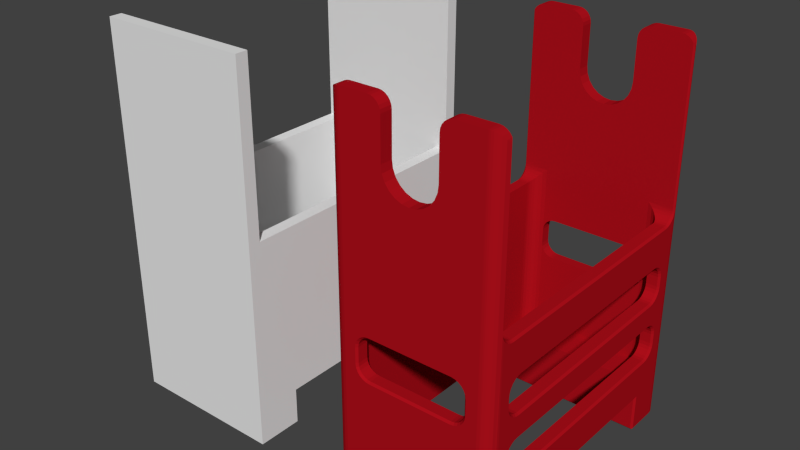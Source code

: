 # Source: coude.blend  (saved by Blender 2.76.0; exported with 4.5.12 LTS)
import bpy
from mathutils import Matrix  # noqa: F401  (used for matrix-valued properties, if any)

bpy.ops.wm.read_factory_settings(use_empty=True)
scene = bpy.context.scene
scene.name = 'Scene'

# ---- collections
col_collection_1 = bpy.data.collections.new('Collection 1'); scene.collection.children.link(col_collection_1)

# ---- materials (node trees are filled in below, after node groups)
mat_mymaterial = bpy.data.materials.new('mymaterial')
mat_mymaterial.alpha_threshold = 0.0
mat_mymaterial.use_transparent_shadow = False
mat_mymaterial.diffuse_color = (0.4292, 0.005146, 0.01101, 1.0)
mat_mymaterial.roughness = 0.5

# ---- material node trees

# ---- world
world_world = bpy.data.worlds.new('World'); scene.world = world_world
world_world.color = (0.05088, 0.05088, 0.05088)
world_world.use_sun_shadow = False
world_world.sun_shadow_jitter_overblur = 0.0
world_world.cycles.sampling_method = 'MANUAL'
world_world.cycles.sample_map_resolution = 256

# ---- meshes
me_cube_001 = bpy.data.meshes.new('Cube.001')
me_cube_001.from_pydata([(-0.125, -0.225, -0.518), (-0.125, -0.225, 0.082), (-0.125, 0.225, -0.518), (-0.125, 0.225, 0.082), (0.1248, -0.225, -0.518), (0.1248, -0.225, 0.082), (0.1248, 0.225, -0.518), (0.1248, 0.225, 0.082), (-0.125, -0.205, 0.082), (-0.125, 0.205, 0.082), (-0.125, 0.205, -0.518), (-0.125, -0.205, -0.518), (0.1248, 0.205, 0.082), (0.1248, -0.205, 0.082), (0.1248, -0.205, -0.518), (0.1248, 0.205, -0.518), (-0.125, -0.225, -0.46), (-0.125, 0.225, -0.46), (0.1248, 0.225, -0.46), (0.1248, -0.225, -0.46), (0.1248, 0.205, -0.46), (0.1248, -0.205, -0.46), (-0.125, -0.205, -0.46), (-0.125, 0.205, -0.46), (-0.125, 0.152, -0.518), (-0.125, -0.152, -0.518), (0.1248, -0.152, -0.518), (0.1248, 0.152, -0.518), (-0.125, 0.152, -0.46), (-0.125, -0.152, -0.46), (0.1248, -0.152, -0.46), (0.1248, 0.152, -0.46), (-0.125, -0.225, -0.188), (0.1248, -0.225, -0.188), (0.1248, -0.205, -0.188), (-0.125, -0.205, -0.188), (-0.125, 0.225, -0.188), (0.1248, 0.225, -0.188), (0.1248, 0.205, -0.188), (-0.125, 0.205, -0.188), (0.105, -0.225, 0.082), (-0.105, -0.225, 0.082), (-0.105, -0.225, -0.518), (0.105, -0.225, -0.518), (0.105, -0.205, -0.46), (-0.105, -0.205, -0.46), (0.105, -0.205, 0.082), (-0.105, -0.205, 0.082), (-0.105, -0.205, -0.518), (0.105, -0.205, -0.518), (-0.105, -0.225, -0.46), (0.105, -0.225, -0.46), (-0.105, -0.152, -0.46), (0.105, -0.152, -0.46), (-0.105, -0.152, -0.518), (0.105, -0.152, -0.518), (-0.105, -0.225, -0.188), (0.105, -0.225, -0.188), (-0.105, -0.205, -0.188), (0.105, -0.205, -0.188), (-0.105, 0.225, 0.082), (0.105, 0.225, 0.082), (0.105, 0.225, -0.518), (-0.105, 0.225, -0.518), (-0.105, 0.205, -0.46), (0.105, 0.205, -0.46), (0.105, 0.205, 0.082), (-0.105, 0.205, 0.082), (-0.105, 0.205, -0.518), (0.105, 0.205, -0.518), (0.105, 0.225, -0.46), (-0.105, 0.225, -0.46), (-0.105, 0.152, -0.46), (0.105, 0.152, -0.46), (-0.105, 0.152, -0.518), (0.105, 0.152, -0.518), (0.105, 0.225, -0.188), (-0.105, 0.225, -0.188), (0.105, 0.205, -0.188), (-0.105, 0.205, -0.188)], [], [(23, 17, 2, 10), (70, 18, 6, 62), (21, 19, 4, 14), (50, 16, 0, 42), (69, 62, 6, 15), (67, 60, 3, 9), (41, 47, 8, 1), (59, 46, 13, 34), (43, 49, 14, 4), (75, 69, 15, 27), (18, 20, 15, 6), (30, 21, 14, 26), (16, 22, 11, 0), (28, 23, 10, 24), (78, 38, 12, 66), (32, 35, 22, 16), (53, 30, 21, 44), (37, 38, 20, 18), (56, 32, 16, 50), (34, 33, 19, 21), (76, 37, 18, 70), (39, 36, 17, 23), (65, 20, 31, 73), (72, 28, 24, 74), (22, 29, 25, 11), (20, 31, 27, 15), (49, 55, 26, 14), (52, 54, 25, 29), (13, 5, 33, 34), (41, 1, 32, 56), (1, 8, 35, 32), (44, 21, 34, 59), (9, 3, 36, 39), (61, 7, 37, 76), (7, 12, 38, 37), (65, 78, 38, 20), (34, 21, 30, 31, 20, 38), (39, 23, 28, 29, 22, 35), (22, 45, 58, 35), (45, 58, 59, 44), (5, 40, 57, 33), (40, 41, 56, 57), (30, 26, 55, 53), (53, 55, 54, 52), (11, 25, 54, 48), (48, 54, 55, 49), (33, 57, 51, 19), (57, 56, 50, 51), (29, 52, 45, 22), (52, 45, 44, 53), (0, 11, 48, 42), (42, 48, 49, 43), (35, 8, 47, 58), (58, 47, 46, 59), (5, 13, 46, 40), (40, 46, 47, 41), (19, 51, 43, 4), (51, 50, 42, 43), (23, 39, 79, 64), (64, 65, 78, 79), (3, 60, 77, 36), (60, 61, 76, 77), (31, 73, 75, 27), (73, 72, 74, 75), (23, 64, 72, 28), (64, 72, 73, 65), (36, 77, 71, 17), (77, 76, 70, 71), (39, 79, 67, 9), (79, 78, 66, 67), (24, 10, 68, 74), (74, 68, 69, 75), (12, 7, 61, 66), (66, 61, 60, 67), (10, 2, 63, 68), (68, 63, 62, 69), (17, 71, 63, 2), (71, 70, 62, 63), (58, 79, 39, 35), (79, 58, 45, 52, 72, 64), (29, 28, 72, 52), (53, 73, 31, 30), (59, 34, 38, 78), (59, 78, 65, 73, 53, 44)])
me_cube_001.materials.append(None)
me_cube_001.use_remesh_preserve_volume = False
me_cube_001.use_remesh_preserve_attributes = False
me_cube_001.use_mirror_vertex_groups = False
me_cube_001.update()
me_custom_upperarm = bpy.data.meshes.new('_CUSTOM_UpperArm')
me_custom_upperarm.from_pydata([(0.09824, 0.222, -0.4874), (0.09792, 0.222, -0.4861), (0.1008, 0.225, -0.4852), (0.1012, 0.225, -0.4868), (0.09844, 0.222, -0.4887), (0.1014, 0.225, -0.4884), (0.0985, 0.222, -0.49), (0.1015, 0.225, -0.49), (0.09805, 0.222, -0.4935), (0.101, 0.225, -0.4942), (0.09673, 0.222, -0.4967), (0.09934, 0.225, -0.4982), (0.09463, 0.222, -0.4995), (0.09677, 0.225, -0.5016), (0.09189, 0.222, -0.5016), (0.09342, 0.225, -0.5042), (0.08869, 0.222, -0.503), (0.0895, 0.225, -0.5059), (0.08524, 0.222, -0.5035), (0.08529, 0.225, -0.5065), (0.08177, 0.222, -0.5031), (0.08106, 0.225, -0.506), (0.07853, 0.222, -0.5018), (0.07709, 0.225, -0.5045), (0.07571, 0.222, -0.4998), (0.07365, 0.225, -0.502), (0.07351, 0.222, -0.4971), (0.07096, 0.225, -0.4987), (0.07208, 0.222, -0.4939), (0.06921, 0.225, -0.4948), (0.09804, 0.152, -0.4935), (0.0985, 0.152, -0.49), (0.09669, 0.152, -0.4968), (0.09455, 0.152, -0.4995), (0.09175, 0.152, -0.5017), (0.08849, 0.152, -0.503), (0.085, 0.152, -0.5035), (0.08151, 0.152, -0.503), (0.07825, 0.152, -0.5017), (0.07545, 0.152, -0.4995), (0.07331, 0.152, -0.4968), (0.07196, 0.152, -0.4935), (0.07176, 0.222, -0.4926), (0.0715, 0.152, -0.49), (0.07156, 0.222, -0.4913), (0.0715, 0.222, -0.49), (-0.07196, 0.152, -0.4865), (-0.0715, 0.152, -0.49), (-0.085, 0.152, -0.4765), (-0.08151, 0.152, -0.477), (-0.105, 0.152, -0.46), (0.122, 0.152, -0.46), (0.105, 0.152, -0.46), (0.09669, 0.152, -0.4833), (-0.105, 0.152, -0.43), (-0.07196, 0.152, -0.4935), (0.09455, 0.152, -0.4805), (0.09175, 0.152, -0.4783), (0.09804, 0.152, -0.4865), (-0.08849, 0.152, -0.477), (0.08849, 0.152, -0.477), (-0.07331, 0.152, -0.4968), (0.085, 0.152, -0.4765), (-0.09175, 0.152, -0.4783), (0.122, 0.152, -0.515), (-0.07545, 0.152, -0.4995), (0.105, 0.152, -0.43), (0.08151, 0.152, -0.477), (-0.09455, 0.152, -0.4805), (-0.07825, 0.152, -0.5017), (-0.09669, 0.152, -0.4833), (0.07825, 0.152, -0.4783), (-0.122, 0.152, -0.46), (0.07545, 0.152, -0.4805), (-0.09804, 0.152, -0.4865), (-0.08151, 0.152, -0.503), (-0.0985, 0.152, -0.49), (-0.085, 0.152, -0.5035), (-0.122, 0.152, -0.515), (-0.08849, 0.152, -0.503), (-0.09175, 0.152, -0.5017), (-0.09455, 0.152, -0.4995), (-0.09669, 0.152, -0.4968), (-0.09804, 0.152, -0.4935), (-0.07545, 0.152, -0.4805), (-0.07825, 0.152, -0.4783), (0.07196, 0.152, -0.4865), (0.07331, 0.152, -0.4833), (-0.07331, 0.152, -0.4833), (-0.07195, 0.222, -0.4935), (-0.0715, 0.222, -0.49), (-0.07327, 0.222, -0.4967), (-0.07537, 0.222, -0.4995), (-0.07811, 0.222, -0.5016), (-0.08131, 0.222, -0.503), (-0.08476, 0.222, -0.5035), (-0.08823, 0.222, -0.5031), (-0.09147, 0.222, -0.5018), (-0.09429, 0.222, -0.4998), (-0.09649, 0.222, -0.4971), (-0.09792, 0.222, -0.4939), (-0.09824, 0.222, -0.4926), (-0.09844, 0.222, -0.4913), (-0.0985, 0.222, -0.49), (-0.07176, 0.222, -0.4874), (-0.07208, 0.222, -0.4861), (-0.06921, 0.225, -0.4852), (-0.07156, 0.222, -0.4887), (-0.06882, 0.225, -0.4868), (-0.06858, 0.225, -0.4884), (-0.0685, 0.225, -0.49), (-0.06905, 0.225, -0.4942), (-0.07066, 0.225, -0.4982), (-0.07323, 0.225, -0.5016), (-0.07658, 0.225, -0.5042), (-0.0805, 0.225, -0.5059), (-0.08471, 0.225, -0.5065), (-0.08894, 0.225, -0.506), (-0.09291, 0.225, -0.5045), (-0.09635, 0.225, -0.502), (-0.09904, 0.225, -0.4987), (-0.1008, 0.225, -0.4948), (-0.095, 0.2023, -0.43), (-0.09914, 0.1991, -0.43), (-0.09018, 0.2043, -0.43), (-0.1023, 0.195, -0.43), (-0.1043, 0.1902, -0.43), (-0.085, 0.205, -0.43), (-0.105, 0.185, -0.43), (0.085, 0.205, -0.43), (0.09018, 0.2043, -0.43), (0.095, 0.2023, -0.43), (0.09914, 0.1991, -0.43), (0.1023, 0.195, -0.43), (0.105, 0.185, -0.43), (0.1043, 0.1902, -0.43), (0.105, 0.1823, -0.39), (0.105, 0.1791, -0.3941), (0.105, 0.175, -0.3973), (0.105, 0.1843, -0.3852), (0.105, 0.1702, -0.3993), (0.105, 0.185, -0.38), (0.105, 0.165, -0.4), (0.105, -0.152, -0.46), (0.105, -0.152, -0.43), (0.105, -0.165, -0.4), (0.105, -0.185, -0.43), (0.105, -0.1702, -0.3993), (0.105, -0.175, -0.3973), (0.105, -0.1791, -0.3941), (0.105, -0.1823, -0.39), (0.105, -0.1843, -0.3852), (0.105, -0.185, -0.38), (-0.1043, -0.1902, -0.43), (-0.1023, -0.195, -0.43), (-0.09914, -0.1991, -0.43), (-0.105, -0.185, -0.43), (-0.095, -0.2023, -0.43), (-0.09018, -0.2043, -0.43), (-0.105, -0.152, -0.43), (-0.085, -0.205, -0.43), (0.085, -0.205, -0.43), (0.1043, -0.1902, -0.43), (0.09018, -0.2043, -0.43), (0.1023, -0.195, -0.43), (0.09914, -0.1991, -0.43), (0.095, -0.2023, -0.43), (0.075, -0.205, -0.3093), (0.07914, -0.205, -0.3061), (0.08232, -0.205, -0.302), (0.07018, -0.205, -0.3113), (0.08432, -0.205, -0.2972), (0.065, -0.205, -0.312), (-0.065, -0.205, -0.312), (-0.07018, -0.205, -0.3113), (-0.075, -0.205, -0.3093), (-0.07914, -0.205, -0.3061), (-0.08232, -0.205, -0.302), (-0.08432, -0.205, -0.2972), (-0.085, -0.205, -0.292), (0.085, -0.205, -0.292), (-0.105, -0.185, -0.188), (-0.1048, -0.1877, -0.1878), (-0.1043, -0.1904, -0.1873), (-0.1028, -0.194, -0.1858), (-0.1005, -0.1977, -0.1835), (-0.09651, -0.2014, -0.1795), (-0.09143, -0.2039, -0.1744), (-0.085, -0.205, -0.268), (-0.085, -0.205, -0.168), (0.105, 0.185, -0.364), (0.105, 0.185, -0.284), (0.105, 0.185, -0.268), (0.105, 0.185, -0.188), (0.1048, 0.1877, -0.1878), (0.1043, 0.1904, -0.1873), (0.1028, 0.194, -0.1858), (0.1005, 0.1977, -0.1835), (0.09651, 0.2014, -0.1795), (0.09143, 0.2039, -0.1744), (0.085, 0.205, -0.292), (0.085, 0.205, -0.268), (0.085, 0.205, -0.168), (0.105, 0.1702, -0.2487), (0.105, 0.165, -0.248), (0.105, 0.175, -0.2507), (0.105, 0.1791, -0.2539), (0.105, 0.1823, -0.258), (0.105, 0.1843, -0.2628), (0.105, -0.185, -0.188), (0.105, -0.165, -0.248), (0.105, -0.1823, -0.258), (0.105, -0.1843, -0.2628), (0.105, -0.1791, -0.2539), (0.105, -0.175, -0.2507), (0.105, -0.1702, -0.2487), (0.105, -0.185, -0.268), (0.105, 0.1791, -0.2981), (0.105, 0.1791, -0.3499), (0.105, 0.175, -0.3467), (0.105, 0.1823, -0.294), (0.105, 0.1823, -0.354), (0.105, 0.175, -0.3013), (0.105, 0.1702, -0.3447), (0.105, 0.1843, -0.2892), (0.105, 0.1843, -0.3588), (0.105, 0.1702, -0.3033), (0.105, 0.165, -0.304), (0.105, 0.165, -0.344), (0.105, -0.165, -0.344), (0.105, -0.165, -0.304), (0.105, -0.1702, -0.3447), (0.105, -0.1702, -0.3033), (0.105, -0.175, -0.3467), (0.105, -0.175, -0.3013), (0.105, -0.1791, -0.2981), (0.105, -0.1791, -0.3499), (0.105, -0.1823, -0.294), (0.105, -0.1823, -0.354), (0.105, -0.1843, -0.2892), (0.105, -0.1843, -0.3588), (0.105, -0.185, -0.364), (0.105, -0.185, -0.284), (-0.075, 0.205, -0.3093), (-0.07914, 0.205, -0.3061), (-0.08232, 0.205, -0.302), (-0.07018, 0.205, -0.3113), (-0.08432, 0.205, -0.2972), (-0.065, 0.205, -0.312), (0.065, 0.205, -0.312), (0.07018, 0.205, -0.3113), (0.075, 0.205, -0.3093), (0.07914, 0.205, -0.3061), (0.08232, 0.205, -0.302), (0.08432, 0.205, -0.2972), (-0.085, 0.205, -0.292), (-0.085, 0.205, -0.268), (-0.085, 0.205, -0.168), (-0.09143, 0.2039, -0.1744), (-0.09651, 0.2014, -0.1795), (-0.1005, 0.1977, -0.1835), (-0.1028, 0.194, -0.1858), (-0.1043, 0.1904, -0.1873), (-0.1048, 0.1877, -0.1878), (-0.105, 0.185, -0.188), (-0.105, -0.152, -0.46), (0.085, -0.205, -0.268), (0.085, -0.205, -0.168), (0.09015, -0.2043, -0.1731), (0.09503, -0.2023, -0.178), (0.09914, -0.1991, -0.1821), (0.102, -0.1955, -0.185), (0.1037, -0.192, -0.1867), (0.1047, -0.1887, -0.1877), (0.1047, -0.1886, -0.1877), (0.1049, -0.1868, -0.1879), (0.122, -0.1702, -0.3033), (0.122, -0.165, -0.304), (0.122, -0.175, -0.3013), (0.122, -0.1791, -0.2981), (0.122, -0.1823, -0.294), (0.122, -0.1843, -0.2892), (0.122, -0.185, -0.284), (0.122, 0.165, -0.304), (0.122, 0.185, -0.284), (0.122, 0.1843, -0.2892), (0.122, 0.1823, -0.294), (0.122, 0.1791, -0.2981), (0.122, 0.175, -0.3013), (0.122, 0.1702, -0.3033), (0.122, 0.185, -0.268), (0.122, 0.1702, -0.2487), (0.122, 0.165, -0.248), (0.122, 0.175, -0.2507), (0.122, 0.1791, -0.2539), (0.122, 0.1823, -0.258), (0.122, 0.1843, -0.2628), (0.122, -0.165, -0.248), (0.122, -0.1843, -0.2628), (0.122, -0.185, -0.268), (0.122, -0.1823, -0.258), (0.122, -0.1791, -0.2539), (0.122, -0.175, -0.2507), (0.122, -0.1702, -0.2487), (0.125, 0.165, -0.307), (0.125, -0.165, -0.307), (0.125, 0.171, -0.3062), (0.125, 0.1765, -0.3039), (0.125, 0.1813, -0.3003), (0.125, 0.1849, -0.2955), (0.125, 0.1872, -0.29), (0.125, 0.188, -0.284), (0.125, 0.188, -0.268), (0.125, 0.1872, -0.262), (0.125, 0.1849, -0.2565), (0.125, 0.1813, -0.2517), (0.125, 0.1765, -0.2481), (0.125, 0.171, -0.2458), (0.125, 0.165, -0.245), (0.125, -0.165, -0.245), (0.125, -0.171, -0.2458), (0.125, -0.1765, -0.2481), (0.125, -0.1813, -0.2517), (0.125, -0.1849, -0.2565), (0.125, -0.1872, -0.262), (0.125, -0.188, -0.268), (0.125, -0.188, -0.284), (0.125, -0.1872, -0.29), (0.125, -0.1849, -0.2955), (0.125, -0.1813, -0.3003), (0.125, -0.1765, -0.3039), (0.125, -0.171, -0.3062), (0.122, 0.185, -0.38), (0.122, 0.185, -0.364), (0.122, 0.165, -0.344), (0.122, 0.1702, -0.3447), (0.122, 0.1791, -0.3499), (0.122, 0.175, -0.3467), (0.122, 0.1823, -0.354), (0.122, 0.1843, -0.3588), (0.122, -0.165, -0.344), (0.122, -0.185, -0.364), (0.122, -0.1843, -0.3588), (0.122, -0.1823, -0.354), (0.122, -0.1791, -0.3499), (0.122, -0.175, -0.3467), (0.122, -0.1702, -0.3447), (0.122, -0.185, -0.38), (0.122, 0.1843, -0.3852), (0.122, 0.1823, -0.39), (0.122, 0.1791, -0.3941), (0.122, 0.175, -0.3973), (0.122, 0.1702, -0.3993), (0.122, 0.165, -0.4), (0.122, -0.165, -0.4), (0.122, -0.175, -0.3973), (0.122, -0.1702, -0.3993), (0.122, -0.1791, -0.3941), (0.122, -0.1823, -0.39), (0.122, -0.1843, -0.3852), (0.125, -0.165, -0.341), (0.125, 0.165, -0.341), (0.125, -0.171, -0.3418), (0.125, -0.1765, -0.3441), (0.125, -0.1813, -0.3477), (0.125, -0.1849, -0.3525), (0.125, -0.1872, -0.358), (0.125, -0.188, -0.364), (0.125, -0.188, -0.38), (0.125, -0.1872, -0.386), (0.125, -0.1849, -0.3915), (0.125, -0.1813, -0.3963), (0.125, -0.1765, -0.3999), (0.125, -0.171, -0.4022), (0.125, -0.165, -0.403), (0.125, 0.165, -0.403), (0.125, 0.171, -0.4022), (0.125, 0.1765, -0.3999), (0.125, 0.1813, -0.3963), (0.125, 0.1849, -0.3915), (0.125, 0.1872, -0.386), (0.125, 0.188, -0.38), (0.125, 0.188, -0.364), (0.125, 0.1872, -0.358), (0.125, 0.1849, -0.3525), (0.125, 0.1813, -0.3477), (0.125, 0.1765, -0.3441), (0.125, 0.171, -0.3418), (-0.065, -0.222, -0.312), (0.065, -0.222, -0.312), (-0.085, -0.222, -0.268), (-0.085, -0.222, -0.292), (0.085, -0.222, -0.292), (0.085, -0.222, -0.268), (0.08432, -0.222, -0.2628), (0.08232, -0.205, -0.258), (0.08432, -0.205, -0.2628), (0.07914, -0.205, -0.2539), (0.08232, -0.222, -0.258), (0.075, -0.205, -0.2507), (0.07914, -0.222, -0.2539), (0.07018, -0.205, -0.2487), (0.075, -0.222, -0.2507), (0.065, -0.205, -0.248), (0.07018, -0.222, -0.2487), (0.065, -0.222, -0.248), (-0.065, -0.222, -0.248), (-0.065, -0.205, -0.248), (-0.07018, -0.222, -0.2487), (-0.07018, -0.205, -0.2487), (-0.07914, -0.205, -0.2539), (-0.075, -0.205, -0.2507), (-0.075, -0.222, -0.2507), (-0.08232, -0.205, -0.258), (-0.07914, -0.222, -0.2539), (-0.08232, -0.222, -0.258), (-0.08432, -0.205, -0.2628), (-0.08432, -0.222, -0.2628), (-0.08432, -0.222, -0.2972), (-0.08232, -0.222, -0.302), (-0.07914, -0.222, -0.3061), (-0.075, -0.222, -0.3093), (-0.07018, -0.222, -0.3113), (0.07018, -0.222, -0.3113), (0.075, -0.222, -0.3093), (0.07914, -0.222, -0.3061), (0.08232, -0.222, -0.302), (0.08432, -0.222, -0.2972), (0.088, -0.225, -0.292), (0.088, -0.225, -0.268), (0.065, -0.225, -0.315), (0.07095, -0.225, -0.3142), (0.0765, -0.225, -0.3119), (0.08126, -0.225, -0.3083), (0.08492, -0.225, -0.3035), (0.08722, -0.225, -0.298), (-0.065, -0.225, -0.315), (-0.088, -0.225, -0.292), (-0.08722, -0.225, -0.298), (-0.08492, -0.225, -0.3035), (-0.08126, -0.225, -0.3083), (-0.0765, -0.225, -0.3119), (-0.07095, -0.225, -0.3142), (-0.088, -0.225, -0.268), (-0.065, -0.225, -0.245), (-0.07095, -0.225, -0.2458), (-0.0765, -0.225, -0.2481), (-0.08126, -0.225, -0.2517), (-0.08492, -0.225, -0.2565), (-0.08722, -0.225, -0.262), (0.065, -0.225, -0.245), (0.08722, -0.225, -0.262), (0.08492, -0.225, -0.2565), (0.08126, -0.225, -0.2517), (0.0765, -0.225, -0.2481), (0.07095, -0.225, -0.2458), (0.065, 0.222, -0.312), (0.075, 0.222, -0.3093), (0.07018, 0.222, -0.3113), (0.07914, 0.222, -0.3061), (0.08232, 0.222, -0.302), (0.08432, 0.222, -0.2972), (0.085, 0.222, -0.292), (-0.065, 0.222, -0.312), (-0.085, 0.222, -0.292), (-0.08432, 0.222, -0.2972), (-0.08232, 0.222, -0.302), (-0.07914, 0.222, -0.3061), (-0.075, 0.222, -0.3093), (-0.07018, 0.222, -0.3113), (-0.085, 0.222, -0.268), (-0.065, 0.222, -0.248), (-0.065, 0.205, -0.248), (-0.07018, 0.205, -0.2487), (-0.075, 0.222, -0.2507), (-0.07018, 0.222, -0.2487), (-0.075, 0.205, -0.2507), (-0.07914, 0.222, -0.2539), (-0.07914, 0.205, -0.2539), (-0.08232, 0.222, -0.258), (-0.08232, 0.205, -0.258), (-0.08432, 0.222, -0.2628), (-0.08432, 0.205, -0.2628), (0.065, 0.205, -0.248), (0.065, 0.222, -0.248), (0.08432, 0.222, -0.2628), (0.085, 0.222, -0.268), (0.08432, 0.205, -0.2628), (0.07914, 0.222, -0.2539), (0.08232, 0.222, -0.258), (0.08232, 0.205, -0.258), (0.07914, 0.205, -0.2539), (0.075, 0.222, -0.2507), (0.075, 0.205, -0.2507), (0.07018, 0.222, -0.2487), (0.07018, 0.205, -0.2487), (0.088, 0.225, -0.292), (0.088, 0.225, -0.268), (0.08722, 0.225, -0.298), (0.08492, 0.225, -0.3035), (0.08126, 0.225, -0.3083), (0.0765, 0.225, -0.3119), (0.07095, 0.225, -0.3142), (0.065, 0.225, -0.315), (-0.065, 0.225, -0.315), (-0.07095, 0.225, -0.3142), (-0.0765, 0.225, -0.3119), (-0.08126, 0.225, -0.3083), (-0.08492, 0.225, -0.3035), (-0.08722, 0.225, -0.298), (-0.088, 0.225, -0.292), (-0.088, 0.225, -0.268), (-0.08722, 0.225, -0.262), (-0.08492, 0.225, -0.2565), (-0.08126, 0.225, -0.2517), (-0.0765, 0.225, -0.2481), (-0.07095, 0.225, -0.2458), (-0.065, 0.225, -0.245), (0.065, 0.225, -0.245), (0.07095, 0.225, -0.2458), (0.0765, 0.225, -0.2481), (0.08126, 0.225, -0.2517), (0.08492, 0.225, -0.2565), (0.08722, 0.225, -0.262), (0.122, -0.185, -0.188), (0.122, -0.1886, -0.1877), (0.1219, -0.1921, -0.1867), (0.1218, -0.1962, -0.1846), (0.122, -0.2024, -0.1779), (0.1218, -0.1997, -0.1816), (0.1223, -0.2038, -0.1748), (0.1226, -0.205, -0.168), (0.1225, -0.2047, -0.1715), (0.122, 0.185, -0.188), (0.1225, 0.2047, -0.1715), (0.1226, 0.205, -0.168), (0.122, 0.2024, -0.1779), (0.1223, 0.2038, -0.1748), (0.1218, 0.2003, -0.1808), (0.1218, 0.1978, -0.1834), (0.1218, 0.1939, -0.1859), (0.1219, 0.1896, -0.1875), (0.1248, -0.208, -0.168), (0.1248, -0.2076, -0.1719), (0.1249, -0.2067, -0.1757), (0.125, -0.205, -0.1794), (0.125, -0.185, -0.191), (0.125, -0.191, -0.1902), (0.125, -0.1966, -0.1879), (0.125, -0.2014, -0.1842), (0.125, 0.185, -0.191), (0.125, 0.205, -0.1794), (0.125, 0.2014, -0.1842), (0.125, 0.1966, -0.1879), (0.125, 0.191, -0.1902), (0.1249, 0.2066, -0.1757), (0.1248, 0.2076, -0.1719), (0.1248, 0.208, -0.168), (0.1243, 0.2073, 0.06723), (0.1236, 0.2063, 0.06943), (0.1248, 0.208, 0.06497), (0.1226, 0.205, 0.07153), (0.1239, 0.2115, 0.0685), (0.1223, 0.215, 0.07199), (0.1194, 0.205, 0.07585), (0.1203, 0.2179, 0.07489), (0.1177, 0.2204, 0.07742), (0.1152, 0.205, 0.07918), (0.1148, 0.2225, 0.07945), (0.1103, 0.205, 0.08128), (0.1116, 0.2239, 0.0809), (0.1082, 0.2247, 0.08173), (0.105, 0.205, 0.082), (0.105, 0.225, 0.082), (0.062, 0.225, 0.082), (0.062, 0.205, 0.082), (0.05682, 0.225, 0.08132), (0.05682, 0.205, 0.08132), (0.052, 0.225, 0.07932), (0.052, 0.205, 0.07932), (0.04786, 0.225, 0.07614), (0.04786, 0.205, 0.07614), (0.04468, 0.225, 0.072), (0.04468, 0.205, 0.072), (0.04268, 0.205, 0.06718), (0.04268, 0.225, 0.06718), (0.042, 0.205, 0.062), (0.042, 0.225, 0.062), (0.042, 0.205, -9.537e-08), (0.042, 0.225, -9.537e-08), (-0.042, 0.225, -9.537e-08), (-0.042, 0.205, -9.537e-08), (-0.04057, 0.205, -0.01087), (-0.04057, 0.225, -0.01087), (-0.03637, 0.225, -0.021), (-0.03637, 0.205, -0.021), (-0.0297, 0.225, -0.0297), (-0.0297, 0.205, -0.0297), (-0.021, 0.225, -0.03637), (-0.021, 0.205, -0.03637), (-0.01087, 0.225, -0.04057), (-0.01087, 0.205, -0.04057), (0.0, 0.225, -0.042), (0.0, 0.205, -0.042), (0.01087, 0.225, -0.04057), (0.01087, 0.205, -0.04057), (0.021, 0.225, -0.03637), (0.021, 0.205, -0.03637), (0.0297, 0.225, -0.0297), (0.0297, 0.205, -0.0297), (0.03637, 0.225, -0.021), (0.03637, 0.205, -0.021), (0.04057, 0.225, -0.01087), (0.04057, 0.205, -0.01087), (-0.042, 0.205, 0.062), (-0.042, 0.225, 0.062), (-0.04268, 0.225, 0.06718), (-0.04268, 0.205, 0.06718), (-0.04468, 0.205, 0.072), (-0.04468, 0.225, 0.072), (-0.04786, 0.205, 0.07614), (-0.04786, 0.225, 0.07614), (-0.052, 0.225, 0.07932), (-0.052, 0.205, 0.07932), (-0.05682, 0.225, 0.08132), (-0.05682, 0.205, 0.08132), (-0.062, 0.205, 0.082), (-0.062, 0.225, 0.082), (-0.105, 0.225, 0.082), (-0.105, 0.205, 0.082), (0.1248, -0.208, 0.06497), (0.1243, -0.2073, 0.06723), (0.1236, -0.2063, 0.06943), (0.1226, -0.205, 0.07153), (0.1227, -0.2143, 0.07128), (0.1194, -0.205, 0.07585), (0.1194, -0.2189, 0.07593), (0.1152, -0.205, 0.07918), (0.1156, -0.222, 0.07898), (0.1121, -0.2237, 0.0807), (0.1103, -0.205, 0.08128), (0.1089, -0.2246, 0.08163), (0.105, -0.205, 0.082), (0.1069, -0.2249, 0.08191), (0.105, -0.225, 0.082), (0.062, -0.205, 0.082), (0.062, -0.225, 0.082), (0.05682, -0.225, 0.08132), (0.05682, -0.205, 0.08132), (0.052, -0.225, 0.07932), (0.052, -0.205, 0.07932), (0.04786, -0.205, 0.07614), (0.04786, -0.225, 0.07614), (0.04468, -0.205, 0.072), (0.04468, -0.225, 0.072), (0.04268, -0.205, 0.06718), (0.04268, -0.225, 0.06718), (0.042, -0.205, 0.062), (0.042, -0.225, 0.062), (0.042, -0.225, -9.537e-08), (0.042, -0.205, -9.537e-08), (-0.04057, -0.205, -0.01087), (-0.042, -0.205, -9.537e-08), (-0.04057, -0.225, -0.01087), (-0.042, -0.225, -9.537e-08), (-0.03637, -0.205, -0.021), (-0.03637, -0.225, -0.021), (-0.0297, -0.205, -0.0297), (-0.0297, -0.225, -0.0297), (-0.021, -0.205, -0.03637), (-0.021, -0.225, -0.03637), (-0.01087, -0.205, -0.04057), (-0.01087, -0.225, -0.04057), (0.0, -0.205, -0.042), (0.0, -0.225, -0.042), (0.01087, -0.205, -0.04057), (0.01087, -0.225, -0.04057), (0.021, -0.205, -0.03637), (0.021, -0.225, -0.03637), (0.0297, -0.205, -0.0297), (0.0297, -0.225, -0.0297), (0.03637, -0.205, -0.021), (0.03637, -0.225, -0.021), (0.04057, -0.205, -0.01087), (0.04057, -0.225, -0.01087), (-0.042, -0.225, 0.062), (-0.042, -0.205, 0.062), (-0.04268, -0.225, 0.06718), (-0.04268, -0.205, 0.06718), (-0.04468, -0.205, 0.072), (-0.04468, -0.225, 0.072), (-0.04786, -0.225, 0.07614), (-0.04786, -0.205, 0.07614), (-0.052, -0.205, 0.07932), (-0.052, -0.225, 0.07932), (-0.05682, -0.225, 0.08132), (-0.05682, -0.205, 0.08132), (-0.062, -0.205, 0.082), (-0.062, -0.225, 0.082), (-0.105, -0.205, 0.082), (-0.105, -0.225, 0.082), (-0.1226, 0.205, -0.168), (-0.1225, 0.2047, -0.1715), (-0.1223, 0.2038, -0.1748), (-0.122, 0.2024, -0.1779), (-0.1218, 0.1997, -0.1816), (-0.1218, 0.1962, -0.1846), (-0.1219, 0.1921, -0.1867), (-0.122, 0.1886, -0.1877), (-0.122, 0.185, -0.188), (-0.122, -0.185, -0.188), (-0.1219, -0.1896, -0.1875), (-0.1218, -0.1939, -0.1859), (-0.1218, -0.1978, -0.1834), (-0.1218, -0.2003, -0.1808), (-0.122, -0.2024, -0.1779), (-0.1223, -0.2038, -0.1748), (-0.1225, -0.2047, -0.1715), (-0.1226, -0.205, -0.168), (-0.1069, 0.2249, 0.08191), (-0.1089, 0.2246, 0.08163), (-0.1103, 0.205, 0.08128), (-0.1121, 0.2237, 0.0807), (-0.1152, 0.205, 0.07918), (-0.1156, 0.222, 0.07898), (-0.1194, 0.2189, 0.07593), (-0.1194, 0.205, 0.07585), (-0.1227, 0.2143, 0.07128), (-0.1226, 0.205, 0.07153), (-0.1236, 0.2063, 0.06943), (-0.1243, 0.2073, 0.06723), (-0.1248, 0.208, 0.06497), (-0.1082, -0.2247, 0.08173), (-0.1103, -0.205, 0.08128), (-0.1116, -0.2239, 0.0809), (-0.1148, -0.2225, 0.07945), (-0.1152, -0.205, 0.07918), (-0.1177, -0.2204, 0.07742), (-0.1194, -0.205, 0.07585), (-0.1203, -0.2179, 0.07489), (-0.1223, -0.215, 0.07199), (-0.1226, -0.205, 0.07153), (-0.1236, -0.2063, 0.06943), (-0.1239, -0.2115, 0.0685), (-0.1243, -0.2073, 0.06723), (-0.1248, -0.208, 0.06497), (-0.1248, 0.208, -0.168), (-0.1248, 0.2076, -0.1719), (-0.1249, 0.2067, -0.1757), (-0.125, 0.205, -0.1794), (-0.125, 0.185, -0.191), (-0.125, 0.191, -0.1902), (-0.125, 0.1966, -0.1879), (-0.125, 0.2014, -0.1842), (-0.125, -0.185, -0.191), (-0.125, -0.205, -0.1794), (-0.125, -0.2014, -0.1842), (-0.125, -0.1966, -0.1879), (-0.125, -0.191, -0.1902), (-0.1249, -0.2066, -0.1757), (-0.1248, -0.2076, -0.1719), (-0.1248, -0.208, -0.168), (0.125, -0.205, -0.515), (0.1243, -0.2102, -0.515), (0.1223, -0.215, -0.515), (0.1191, -0.2191, -0.515), (0.115, -0.2223, -0.515), (0.1102, -0.2243, -0.515), (0.105, -0.225, -0.515), (-0.105, -0.225, -0.515), (-0.1102, -0.2243, -0.515), (-0.115, -0.2223, -0.515), (-0.1191, -0.2191, -0.515), (-0.1223, -0.215, -0.515), (-0.1243, -0.2102, -0.515), (-0.125, -0.205, -0.515), (0.105, -0.222, -0.518), (0.1094, -0.2214, -0.518), (0.1135, -0.2197, -0.518), (0.117, -0.217, -0.518), (0.1197, -0.2135, -0.518), (0.1214, -0.2094, -0.518), (0.122, -0.205, -0.518), (-0.1135, -0.2197, -0.518), (-0.117, -0.217, -0.518), (-0.1197, -0.2135, -0.518), (-0.105, -0.222, -0.518), (-0.1094, -0.2214, -0.518), (-0.1214, -0.2094, -0.518), (-0.122, -0.205, -0.518), (-0.122, -0.155, -0.518), (0.122, -0.155, -0.518), (0.105, 0.225, -0.515), (0.1102, 0.2243, -0.515), (0.115, 0.2223, -0.515), (0.1191, 0.2191, -0.515), (0.1223, 0.215, -0.515), (0.1243, 0.2102, -0.515), (0.125, 0.205, -0.515), (-0.125, 0.205, -0.515), (-0.1243, 0.2102, -0.515), (-0.1223, 0.215, -0.515), (-0.1191, 0.2191, -0.515), (-0.115, 0.2223, -0.515), (-0.1102, 0.2243, -0.515), (-0.105, 0.225, -0.515), (-0.1094, 0.2214, -0.518), (-0.105, 0.222, -0.518), (-0.1135, 0.2197, -0.518), (-0.117, 0.217, -0.518), (-0.1197, 0.2135, -0.518), (-0.1214, 0.2094, -0.518), (-0.122, 0.205, -0.518), (-0.122, 0.155, -0.518), (0.105, 0.222, -0.518), (0.122, 0.155, -0.518), (0.122, 0.205, -0.518), (0.1214, 0.2094, -0.518), (0.1197, 0.2135, -0.518), (0.1135, 0.2197, -0.518), (0.1094, 0.2214, -0.518), (0.117, 0.217, -0.518), (0.122, -0.152, -0.46), (0.1235, -0.1535, -0.5165), (0.125, -0.155, -0.515), (0.125, -0.155, -0.457), (0.125, 0.155, -0.457), (0.125, 0.155, -0.515), (0.1235, 0.1535, -0.5165), (0.122, -0.152, -0.515), (-0.122, -0.152, -0.46), (-0.125, -0.155, -0.515), (-0.1235, -0.1535, -0.5165), (-0.125, -0.155, -0.457), (-0.125, 0.155, -0.515), (-0.125, 0.155, -0.457), (-0.1235, 0.1535, -0.5165), (0.0715, -0.152, -0.49), (-0.07196, -0.152, -0.4935), (-0.0715, -0.152, -0.49), (0.09455, -0.152, -0.4995), (0.09175, -0.152, -0.5017), (-0.07196, -0.152, -0.4865), (0.09669, -0.152, -0.4968), (0.07196, -0.152, -0.4865), (0.08849, -0.152, -0.503), (0.09804, -0.152, -0.4935), (0.0985, -0.152, -0.49), (-0.07331, -0.152, -0.4833), (0.07331, -0.152, -0.4833), (0.085, -0.152, -0.5035), (-0.07545, -0.152, -0.4805), (0.07545, -0.152, -0.4805), (0.08151, -0.152, -0.503), (0.09804, -0.152, -0.4865), (0.09669, -0.152, -0.4833), (-0.09804, -0.152, -0.4935), (-0.09669, -0.152, -0.4968), (-0.122, -0.152, -0.515), (-0.09455, -0.152, -0.4995), (-0.09175, -0.152, -0.5017), (-0.08849, -0.152, -0.503), (-0.085, -0.152, -0.5035), (-0.08151, -0.152, -0.503), (-0.0985, -0.152, -0.49), (0.09455, -0.152, -0.4805), (0.09175, -0.152, -0.4783), (0.08849, -0.152, -0.477), (0.085, -0.152, -0.4765), (0.08151, -0.152, -0.477), (-0.08151, -0.152, -0.477), (-0.085, -0.152, -0.4765), (-0.08849, -0.152, -0.477), (-0.09175, -0.152, -0.4783), (-0.09455, -0.152, -0.4805), (-0.09669, -0.152, -0.4833), (-0.09804, -0.152, -0.4865), (0.07825, -0.152, -0.4783), (-0.07825, -0.152, -0.4783), (0.07331, -0.152, -0.4968), (0.07545, -0.152, -0.4995), (-0.07545, -0.152, -0.4995), (0.07825, -0.152, -0.5017), (-0.07825, -0.152, -0.5017), (-0.07331, -0.152, -0.4968), (0.07196, -0.152, -0.4935), (0.09804, -0.222, -0.4935), (0.0985, -0.222, -0.49), (0.09669, -0.222, -0.4968), (0.09455, -0.222, -0.4995), (0.09175, -0.222, -0.5017), (0.085, -0.222, -0.5035), (0.08849, -0.222, -0.503), (0.07825, -0.222, -0.5017), (0.08151, -0.222, -0.503), (0.07545, -0.222, -0.4995), (0.07331, -0.222, -0.4968), (0.07196, -0.222, -0.4935), (0.0715, -0.222, -0.49), (0.0685, -0.225, -0.49), (0.06906, -0.225, -0.4943), (0.07071, -0.225, -0.4983), (0.07333, -0.225, -0.5017), (0.07675, -0.225, -0.5043), (0.08073, -0.225, -0.5059), (0.085, -0.225, -0.5065), (0.08927, -0.225, -0.5059), (0.09325, -0.225, -0.5043), (0.09667, -0.225, -0.5017), (0.09929, -0.225, -0.4983), (0.1009, -0.225, -0.4943), (0.1015, -0.225, -0.49), (-0.07196, -0.222, -0.4935), (-0.0715, -0.222, -0.49), (-0.07331, -0.222, -0.4968), (-0.07545, -0.222, -0.4995), (-0.07825, -0.222, -0.5017), (-0.08151, -0.222, -0.503), (-0.085, -0.222, -0.5035), (-0.08849, -0.222, -0.503), (-0.09455, -0.222, -0.4995), (-0.09175, -0.222, -0.5017), (-0.09669, -0.222, -0.4968), (-0.09804, -0.222, -0.4935), (-0.0985, -0.222, -0.49), (-0.1015, -0.225, -0.49), (-0.1009, -0.225, -0.4943), (-0.09929, -0.225, -0.4983), (-0.09667, -0.225, -0.5017), (-0.09325, -0.225, -0.5043), (-0.08927, -0.225, -0.5059), (-0.085, -0.225, -0.5065), (-0.08073, -0.225, -0.5059), (-0.07675, -0.225, -0.5043), (-0.07333, -0.225, -0.5017), (-0.07071, -0.225, -0.4983), (-0.06906, -0.225, -0.4943), (-0.0685, -0.225, -0.49), (-0.09804, -0.222, -0.4865), (-0.09669, -0.222, -0.4833), (-0.09455, -0.222, -0.4805), (-0.09175, -0.222, -0.4783), (-0.08849, -0.222, -0.477), (-0.085, -0.222, -0.4765), (-0.08151, -0.222, -0.477), (-0.07825, -0.222, -0.4783), (-0.07545, -0.222, -0.4805), (-0.07331, -0.222, -0.4833), (-0.07196, -0.222, -0.4865), (-0.06906, -0.225, -0.4857), (-0.07071, -0.225, -0.4818), (-0.07333, -0.225, -0.4783), (-0.07675, -0.225, -0.4757), (-0.08073, -0.225, -0.4741), (-0.085, -0.225, -0.4735), (-0.08927, -0.225, -0.4741), (-0.09325, -0.225, -0.4757), (-0.09667, -0.225, -0.4783), (-0.09929, -0.225, -0.4818), (-0.1009, -0.225, -0.4857), (0.07196, -0.222, -0.4865), (0.07331, -0.222, -0.4833), (0.07545, -0.222, -0.4805), (0.07825, -0.222, -0.4783), (0.08151, -0.222, -0.477), (0.085, -0.222, -0.4765), (0.08849, -0.222, -0.477), (0.09175, -0.222, -0.4783), (0.09455, -0.222, -0.4805), (0.09669, -0.222, -0.4833), (0.09804, -0.222, -0.4865), (0.07333, -0.225, -0.4783), (0.07071, -0.225, -0.4818), (0.07675, -0.225, -0.4757), (0.06906, -0.225, -0.4857), (0.08073, -0.225, -0.4741), (0.085, -0.225, -0.4735), (0.08927, -0.225, -0.4741), (0.09325, -0.225, -0.4757), (0.09667, -0.225, -0.4783), (0.09929, -0.225, -0.4818), (0.1009, -0.225, -0.4857), (-0.09805, 0.222, -0.4865), (-0.09673, 0.222, -0.4833), (-0.09463, 0.222, -0.4805), (-0.09189, 0.222, -0.4784), (-0.08869, 0.222, -0.477), (-0.08524, 0.222, -0.4765), (-0.08177, 0.222, -0.4769), (-0.07853, 0.222, -0.4782), (-0.07571, 0.222, -0.4802), (-0.07351, 0.222, -0.4829), (-0.1015, 0.225, -0.4905), (-0.1011, 0.225, -0.4862), (-0.09955, 0.225, -0.4822), (-0.09704, 0.225, -0.4787), (-0.09371, 0.225, -0.476), (-0.08978, 0.225, -0.4742), (-0.08553, 0.225, -0.4735), (-0.08125, 0.225, -0.4739), (-0.07722, 0.225, -0.4755), (-0.07372, 0.225, -0.478), (-0.07098, 0.225, -0.4813), (0.07195, 0.222, -0.4865), (0.07327, 0.222, -0.4833), (0.07537, 0.222, -0.4805), (0.07811, 0.222, -0.4784), (0.08131, 0.222, -0.477), (0.08476, 0.222, -0.4765), (0.08823, 0.222, -0.4769), (0.09147, 0.222, -0.4782), (0.09429, 0.222, -0.4802), (0.09649, 0.222, -0.4829), (0.06851, 0.225, -0.4905), (0.06893, 0.225, -0.4862), (0.07045, 0.225, -0.4822), (0.07296, 0.225, -0.4787), (0.07629, 0.225, -0.476), (0.08022, 0.225, -0.4742), (0.08447, 0.225, -0.4735), (0.08875, 0.225, -0.4739), (0.09278, 0.225, -0.4755), (0.09628, 0.225, -0.478), (0.09902, 0.225, -0.4813)], [], [(0, 1, 2), (0, 2, 3), (4, 0, 5), (0, 3, 5), (6, 4, 7), (8, 6, 7), (4, 5, 7), (8, 7, 9), (10, 8, 11), (8, 9, 11), (12, 10, 13), (10, 11, 13), (14, 12, 15), (12, 13, 15), (16, 14, 17), (14, 15, 17), (18, 16, 19), (16, 17, 19), (20, 18, 21), (18, 19, 21), (22, 20, 23), (20, 21, 23), (24, 22, 25), (22, 23, 25), (26, 24, 27), (24, 25, 27), (28, 26, 29), (26, 27, 29), (30, 31, 8), (31, 6, 8), (32, 30, 10), (30, 8, 10), (33, 32, 12), (32, 10, 12), (34, 33, 14), (33, 12, 14), (35, 34, 16), (34, 14, 16), (36, 35, 18), (35, 16, 18), (37, 36, 20), (36, 18, 20), (38, 37, 22), (37, 20, 22), (39, 38, 24), (38, 22, 24), (40, 39, 26), (39, 24, 26), (41, 40, 28), (40, 26, 28), (41, 28, 42), (43, 41, 44), (41, 42, 44), (43, 44, 45), (43, 46, 47), (48, 49, 50), (51, 52, 53), (49, 54, 50), (43, 47, 55), (52, 56, 53), (56, 52, 57), (41, 43, 55), (51, 53, 58), (48, 50, 59), (57, 52, 60), (41, 55, 61), (51, 58, 31), (40, 41, 61), (60, 52, 62), (59, 50, 63), (51, 31, 64), (40, 61, 65), (39, 40, 65), (64, 31, 30), (52, 66, 67), (63, 50, 68), (62, 52, 67), (39, 65, 69), (38, 39, 69), (64, 30, 32), (68, 50, 70), (67, 66, 71), (70, 50, 72), (71, 66, 73), (70, 72, 74), (64, 32, 33), (38, 69, 75), (37, 38, 75), (64, 33, 34), (74, 72, 76), (64, 34, 35), (64, 35, 36), (64, 36, 37), (75, 77, 78), (77, 79, 78), (79, 80, 78), (80, 81, 78), (81, 82, 78), (82, 83, 78), (83, 76, 78), (76, 72, 78), (37, 78, 64), (75, 78, 37), (73, 66, 54), (73, 54, 84), (84, 54, 85), (86, 87, 88), (87, 73, 88), (73, 84, 88), (85, 54, 49), (86, 88, 46), (43, 86, 46), (55, 47, 89), (47, 90, 89), (61, 55, 91), (55, 89, 91), (65, 61, 92), (61, 91, 92), (69, 65, 93), (65, 92, 93), (75, 69, 94), (69, 93, 94), (77, 75, 95), (75, 94, 95), (79, 77, 96), (77, 95, 96), (80, 79, 97), (79, 96, 97), (81, 80, 98), (80, 97, 98), (82, 81, 99), (81, 98, 99), (83, 82, 100), (82, 99, 100), (83, 100, 101), (76, 83, 102), (83, 101, 102), (76, 102, 103), (104, 105, 106), (107, 104, 108), (104, 106, 108), (90, 107, 109), (107, 108, 109), (90, 109, 110), (89, 90, 111), (90, 110, 111), (91, 89, 112), (89, 111, 112), (92, 91, 113), (91, 112, 113), (93, 92, 114), (92, 113, 114), (94, 93, 115), (93, 114, 115), (95, 94, 116), (94, 115, 116), (96, 95, 117), (95, 116, 117), (97, 96, 118), (98, 97, 118), (96, 117, 118), (99, 98, 119), (98, 118, 119), (99, 119, 120), (100, 99, 121), (99, 120, 121), (122, 123, 124), (123, 125, 126), (124, 123, 127), (123, 126, 127), (127, 126, 128), (127, 128, 54), (127, 54, 129), (130, 129, 131), (131, 129, 132), (133, 132, 134), (135, 133, 134), (132, 129, 134), (129, 54, 66), (134, 129, 66), (136, 134, 137), (138, 137, 134), (139, 134, 136), (140, 138, 134), (141, 134, 139), (142, 134, 66), (142, 140, 134), (143, 66, 52), (144, 66, 143), (145, 144, 146), (145, 142, 66), (145, 66, 144), (147, 145, 146), (148, 147, 146), (149, 148, 146), (150, 149, 146), (151, 150, 146), (152, 151, 146), (153, 154, 155), (156, 153, 155), (155, 157, 158), (159, 156, 160), (156, 155, 160), (155, 158, 160), (159, 160, 144), (144, 160, 161), (144, 161, 146), (146, 161, 162), (162, 161, 163), (164, 162, 165), (163, 166, 165), (162, 163, 165), (167, 168, 161), (169, 161, 168), (170, 167, 161), (171, 161, 169), (172, 170, 161), (173, 161, 160), (173, 172, 161), (174, 173, 160), (175, 174, 160), (176, 175, 160), (177, 176, 160), (178, 177, 160), (160, 179, 178), (180, 161, 171), (156, 181, 182), (153, 156, 182), (153, 182, 183), (154, 153, 184), (153, 183, 184), (155, 154, 185), (154, 184, 185), (157, 155, 186), (155, 185, 186), (158, 157, 187), (157, 186, 187), (160, 158, 179), (158, 187, 179), (179, 187, 188), (188, 187, 189), (141, 190, 135), (134, 141, 135), (135, 190, 191), (192, 193, 194), (191, 192, 194), (135, 191, 195), (191, 194, 195), (133, 135, 196), (135, 195, 196), (132, 133, 197), (133, 196, 197), (131, 132, 198), (132, 197, 198), (130, 131, 199), (131, 198, 199), (129, 130, 200), (130, 199, 200), (200, 199, 201), (201, 199, 202), (193, 203, 204), (193, 205, 203), (193, 206, 205), (193, 207, 206), (193, 208, 207), (209, 204, 210), (209, 211, 212), (209, 213, 211), (209, 214, 213), (209, 215, 214), (209, 210, 215), (209, 193, 204), (216, 209, 212), (193, 192, 208), (217, 218, 219), (220, 221, 218), (220, 218, 217), (222, 219, 223), (222, 217, 219), (224, 225, 221), (224, 221, 220), (226, 222, 223), (227, 223, 228), (227, 226, 223), (229, 227, 228), (230, 229, 231), (230, 227, 229), (232, 231, 233), (232, 230, 231), (234, 232, 233), (235, 233, 236), (235, 234, 233), (237, 236, 238), (237, 235, 236), (239, 238, 240), (239, 237, 238), (241, 242, 239), (241, 239, 240), (191, 190, 225), (191, 225, 224), (243, 244, 127), (245, 127, 244), (246, 243, 127), (247, 127, 245), (248, 246, 127), (249, 127, 129), (249, 248, 127), (250, 249, 129), (251, 250, 129), (252, 251, 129), (253, 252, 129), (254, 253, 129), (129, 200, 254), (255, 127, 247), (124, 127, 255), (256, 257, 258), (255, 256, 258), (122, 124, 258), (124, 255, 258), (123, 122, 259), (122, 258, 259), (125, 123, 260), (123, 259, 260), (126, 125, 261), (125, 260, 261), (126, 261, 262), (128, 126, 263), (126, 262, 263), (128, 263, 264), (181, 156, 159), (50, 159, 265), (54, 181, 159), (54, 159, 50), (264, 54, 128), (264, 181, 54), (163, 161, 180), (266, 267, 268), (180, 266, 268), (163, 180, 268), (166, 163, 269), (163, 268, 269), (165, 166, 270), (166, 269, 270), (164, 165, 271), (165, 270, 271), (146, 162, 152), (162, 164, 272), (164, 271, 272), (152, 162, 241), (162, 272, 273), (241, 162, 242), (162, 273, 242), (242, 273, 274), (242, 274, 216), (216, 274, 275), (276, 277, 230), (278, 276, 232), (276, 230, 232), (279, 278, 234), (278, 232, 234), (280, 279, 235), (279, 234, 235), (281, 280, 237), (280, 235, 237), (282, 281, 239), (281, 237, 239), (282, 239, 242), (283, 227, 230), (277, 283, 230), (284, 191, 224), (285, 284, 224), (286, 285, 220), (285, 224, 220), (287, 286, 217), (286, 220, 217), (288, 287, 222), (287, 217, 222), (289, 288, 226), (288, 222, 226), (283, 289, 227), (289, 226, 227), (192, 191, 284), (192, 284, 290), (291, 292, 204), (291, 204, 203), (293, 291, 205), (291, 203, 205), (294, 293, 206), (293, 205, 206), (295, 294, 207), (294, 206, 207), (296, 295, 208), (295, 207, 208), (290, 296, 192), (296, 208, 192), (297, 210, 204), (297, 204, 292), (298, 299, 216), (300, 298, 212), (298, 216, 212), (301, 300, 211), (300, 212, 211), (301, 211, 213), (302, 301, 214), (301, 213, 214), (303, 302, 215), (302, 214, 215), (297, 303, 210), (303, 215, 210), (216, 299, 282), (242, 216, 282), (304, 277, 305), (283, 277, 304), (283, 304, 289), (289, 304, 306), (288, 289, 307), (289, 306, 307), (287, 288, 308), (288, 307, 308), (286, 287, 309), (287, 308, 309), (285, 286, 310), (286, 309, 310), (284, 285, 311), (285, 310, 311), (312, 290, 311), (311, 290, 284), (296, 290, 313), (290, 312, 313), (295, 296, 314), (296, 313, 314), (294, 295, 315), (295, 314, 315), (293, 294, 316), (294, 315, 316), (291, 293, 317), (293, 316, 317), (292, 291, 318), (291, 317, 318), (319, 297, 292), (318, 319, 292), (297, 319, 303), (303, 319, 320), (302, 303, 321), (303, 320, 321), (301, 302, 322), (302, 321, 322), (300, 301, 323), (301, 322, 323), (298, 300, 324), (300, 323, 324), (299, 298, 325), (298, 324, 325), (326, 282, 325), (325, 282, 299), (281, 282, 327), (282, 326, 327), (280, 281, 328), (281, 327, 328), (279, 280, 329), (280, 328, 329), (278, 279, 330), (279, 329, 330), (276, 278, 331), (278, 330, 331), (277, 276, 305), (276, 331, 305), (190, 141, 332), (190, 332, 333), (334, 228, 223), (335, 334, 223), (336, 337, 219), (337, 335, 219), (335, 223, 219), (338, 336, 218), (336, 219, 218), (338, 218, 221), (339, 338, 225), (338, 221, 225), (333, 339, 190), (339, 225, 190), (340, 229, 228), (334, 340, 228), (341, 241, 240), (342, 341, 240), (343, 342, 238), (342, 240, 238), (344, 343, 236), (343, 238, 236), (345, 344, 233), (344, 236, 233), (346, 345, 231), (345, 233, 231), (340, 346, 229), (346, 231, 229), (152, 241, 341), (152, 341, 347), (332, 141, 139), (348, 332, 139), (349, 348, 136), (348, 139, 136), (350, 349, 137), (349, 136, 137), (351, 350, 138), (350, 137, 138), (352, 351, 140), (351, 138, 140), (353, 352, 142), (352, 140, 142), (353, 142, 145), (354, 353, 145), (354, 145, 147), (355, 356, 147), (356, 354, 147), (355, 147, 148), (357, 355, 149), (355, 148, 149), (358, 357, 150), (357, 149, 150), (359, 358, 151), (358, 150, 151), (347, 359, 152), (359, 151, 152), (360, 334, 361), (340, 334, 360), (340, 360, 346), (346, 360, 362), (345, 346, 363), (346, 362, 363), (344, 345, 364), (345, 363, 364), (343, 344, 365), (344, 364, 365), (342, 343, 366), (343, 365, 366), (341, 342, 367), (342, 366, 367), (368, 347, 367), (367, 347, 341), (359, 347, 369), (347, 368, 369), (358, 359, 370), (359, 369, 370), (357, 358, 371), (358, 370, 371), (355, 357, 372), (357, 371, 372), (356, 355, 373), (355, 372, 373), (354, 356, 374), (356, 373, 374), (353, 354, 374), (353, 374, 375), (353, 375, 352), (352, 375, 376), (351, 352, 377), (352, 376, 377), (350, 351, 378), (351, 377, 378), (349, 350, 379), (350, 378, 379), (348, 349, 380), (349, 379, 380), (332, 348, 381), (348, 380, 381), (382, 333, 381), (381, 333, 332), (339, 333, 383), (333, 382, 383), (338, 339, 384), (339, 383, 384), (336, 338, 385), (338, 384, 385), (337, 336, 386), (336, 385, 386), (335, 337, 387), (337, 386, 387), (334, 335, 361), (335, 387, 361), (388, 389, 172), (388, 172, 173), (390, 391, 179), (390, 179, 188), (392, 393, 266), (392, 266, 180), (266, 393, 394), (395, 396, 394), (396, 266, 394), (397, 395, 398), (395, 394, 398), (399, 397, 400), (397, 398, 400), (401, 399, 402), (399, 400, 402), (403, 401, 404), (401, 402, 404), (403, 404, 405), (405, 406, 407), (405, 407, 403), (407, 406, 408), (409, 407, 408), (410, 411, 412), (411, 409, 412), (409, 408, 412), (413, 410, 414), (410, 412, 414), (413, 414, 415), (188, 416, 417), (416, 413, 417), (413, 415, 417), (188, 417, 390), (179, 391, 418), (177, 178, 418), (178, 179, 418), (176, 177, 419), (177, 418, 419), (175, 176, 420), (176, 419, 420), (174, 175, 421), (175, 420, 421), (173, 174, 422), (174, 421, 422), (173, 422, 388), (172, 389, 423), (167, 170, 423), (170, 172, 423), (168, 167, 424), (167, 423, 424), (168, 424, 425), (171, 169, 426), (169, 168, 426), (168, 425, 426), (171, 426, 427), (180, 171, 392), (171, 427, 392), (392, 428, 393), (393, 428, 429), (389, 430, 423), (423, 430, 431), (423, 431, 424), (424, 431, 432), (424, 432, 425), (425, 432, 433), (425, 433, 426), (426, 433, 434), (426, 434, 427), (427, 434, 435), (427, 435, 392), (392, 435, 428), (388, 436, 389), (389, 436, 430), (391, 437, 418), (418, 437, 438), (418, 438, 419), (419, 438, 439), (419, 439, 420), (420, 439, 440), (420, 440, 421), (421, 440, 441), (421, 441, 422), (422, 441, 442), (422, 442, 388), (388, 442, 436), (390, 443, 391), (391, 443, 437), (406, 444, 408), (408, 444, 445), (408, 445, 412), (412, 445, 446), (412, 446, 414), (414, 446, 447), (414, 447, 415), (415, 447, 448), (415, 448, 417), (417, 448, 449), (417, 449, 390), (390, 449, 443), (405, 450, 406), (406, 450, 444), (393, 429, 394), (394, 429, 451), (394, 451, 398), (398, 451, 452), (398, 452, 400), (400, 452, 453), (400, 453, 402), (402, 453, 454), (402, 454, 404), (404, 454, 455), (404, 455, 405), (405, 455, 450), (456, 249, 250), (457, 458, 250), (458, 456, 250), (457, 250, 251), (459, 457, 252), (457, 251, 252), (460, 459, 253), (459, 252, 253), (461, 460, 254), (460, 253, 254), (462, 461, 200), (461, 254, 200), (248, 249, 456), (248, 456, 463), (464, 255, 247), (465, 464, 247), (466, 465, 245), (465, 247, 245), (467, 466, 244), (466, 245, 244), (468, 467, 243), (467, 244, 243), (469, 468, 246), (468, 243, 246), (463, 469, 248), (469, 246, 248), (256, 255, 464), (256, 464, 470), (471, 472, 473), (474, 475, 473), (475, 471, 473), (474, 473, 476), (477, 474, 478), (474, 476, 478), (479, 477, 480), (477, 478, 480), (481, 479, 482), (479, 480, 482), (470, 481, 256), (481, 482, 256), (483, 472, 471), (483, 471, 484), (485, 486, 201), (485, 201, 487), (488, 489, 490), (489, 485, 490), (485, 487, 490), (488, 490, 491), (492, 488, 493), (488, 491, 493), (494, 492, 495), (492, 493, 495), (484, 494, 483), (494, 495, 483), (200, 201, 486), (200, 486, 462), (496, 462, 486), (497, 496, 486), (461, 462, 498), (462, 496, 498), (460, 461, 499), (461, 498, 499), (459, 460, 500), (460, 499, 500), (457, 459, 501), (459, 500, 501), (458, 457, 502), (457, 501, 502), (456, 458, 503), (458, 502, 503), (504, 463, 456), (503, 504, 456), (469, 463, 505), (463, 504, 505), (468, 469, 506), (469, 505, 506), (467, 468, 507), (468, 506, 507), (466, 467, 508), (467, 507, 508), (465, 466, 509), (466, 508, 509), (464, 465, 510), (465, 509, 510), (511, 470, 464), (510, 511, 464), (481, 470, 512), (470, 511, 512), (479, 481, 513), (481, 512, 513), (477, 479, 514), (479, 513, 514), (474, 477, 515), (477, 514, 515), (475, 474, 516), (474, 515, 516), (471, 475, 517), (475, 516, 517), (518, 484, 471), (517, 518, 471), (494, 484, 519), (484, 518, 519), (492, 494, 520), (494, 519, 520), (488, 492, 521), (492, 520, 521), (489, 488, 522), (488, 521, 522), (485, 489, 523), (489, 522, 523), (486, 485, 497), (485, 523, 497), (525, 275, 274), (526, 525, 273), (525, 274, 273), (526, 273, 272), (527, 526, 271), (526, 272, 271), (528, 529, 270), (529, 527, 270), (527, 271, 270), (530, 528, 269), (528, 270, 269), (531, 532, 268), (532, 530, 268), (530, 269, 268), (531, 268, 267), (533, 193, 524), (524, 193, 209), (534, 535, 202), (536, 537, 199), (537, 534, 199), (534, 202, 199), (538, 536, 198), (536, 199, 198), (539, 538, 197), (538, 198, 197), (540, 539, 196), (539, 197, 196), (541, 540, 195), (540, 196, 195), (533, 541, 194), (541, 195, 194), (533, 194, 193), (532, 531, 542), (532, 542, 543), (530, 543, 544), (530, 544, 545), (530, 532, 543), (528, 530, 545), (546, 524, 525), (547, 525, 526), (547, 546, 525), (548, 526, 527), (548, 547, 526), (549, 527, 529), (549, 548, 527), (545, 529, 528), (545, 549, 529), (550, 524, 546), (533, 524, 550), (551, 536, 538), (552, 538, 539), (552, 551, 538), (553, 539, 540), (553, 552, 539), (554, 540, 541), (554, 553, 540), (550, 541, 533), (550, 554, 541), (537, 536, 551), (537, 551, 555), (537, 555, 556), (534, 556, 557), (534, 537, 556), (535, 534, 557), (558, 559, 560), (559, 561, 560), (557, 560, 535), (560, 561, 535), (558, 560, 562), (559, 562, 563), (559, 558, 562), (561, 559, 563), (564, 565, 566), (564, 563, 565), (564, 561, 563), (567, 566, 568), (567, 564, 566), (569, 570, 571), (569, 568, 570), (569, 567, 568), (572, 571, 573), (572, 569, 571), (572, 573, 574), (572, 574, 575), (575, 574, 576), (577, 576, 578), (577, 575, 576), (579, 578, 580), (579, 577, 578), (581, 580, 582), (581, 579, 580), (583, 581, 582), (584, 582, 585), (584, 583, 582), (586, 585, 587), (586, 584, 585), (588, 586, 587), (588, 587, 589), (590, 591, 592), (593, 590, 592), (594, 593, 595), (593, 592, 595), (596, 594, 597), (594, 595, 597), (598, 596, 599), (596, 597, 599), (600, 598, 601), (598, 599, 601), (602, 600, 603), (600, 601, 603), (604, 602, 605), (602, 603, 605), (606, 604, 607), (604, 605, 607), (608, 606, 609), (606, 607, 609), (610, 608, 611), (608, 609, 611), (612, 610, 613), (610, 611, 613), (589, 612, 588), (612, 613, 588), (614, 591, 590), (614, 590, 615), (614, 615, 616), (617, 614, 616), (618, 616, 619), (618, 617, 616), (620, 619, 621), (620, 621, 622), (620, 618, 619), (623, 622, 624), (623, 620, 622), (625, 623, 624), (626, 624, 627), (626, 625, 624), (627, 628, 629), (626, 627, 629), (542, 531, 630), (631, 630, 632), (632, 630, 633), (630, 531, 633), (634, 632, 633), (634, 631, 632), (634, 630, 631), (635, 634, 633), (636, 635, 637), (636, 634, 635), (638, 636, 637), (639, 637, 640), (639, 638, 637), (641, 640, 642), (641, 639, 640), (643, 641, 642), (644, 643, 642), (642, 645, 646), (644, 642, 646), (647, 645, 648), (647, 646, 645), (649, 650, 651), (649, 648, 650), (649, 647, 648), (652, 651, 653), (652, 649, 651), (654, 653, 655), (654, 652, 653), (656, 655, 657), (656, 654, 655), (658, 656, 657), (659, 657, 660), (659, 658, 657), (661, 662, 663), (662, 664, 663), (665, 661, 666), (661, 663, 666), (667, 665, 668), (665, 666, 668), (669, 667, 670), (667, 668, 670), (671, 669, 672), (669, 670, 672), (673, 671, 674), (671, 672, 674), (675, 673, 676), (673, 674, 676), (677, 675, 678), (675, 676, 678), (679, 677, 680), (677, 678, 680), (681, 679, 682), (679, 680, 682), (683, 681, 684), (681, 682, 684), (660, 683, 659), (683, 684, 659), (685, 662, 686), (685, 664, 662), (687, 688, 689), (687, 686, 688), (687, 685, 686), (690, 687, 689), (691, 692, 693), (691, 689, 692), (691, 690, 689), (694, 691, 693), (695, 696, 697), (695, 693, 696), (695, 694, 693), (698, 695, 697), (698, 697, 699), (698, 699, 700), (257, 701, 702), (258, 257, 702), (258, 702, 703), (259, 258, 704), (258, 703, 704), (260, 259, 705), (259, 704, 705), (261, 260, 706), (260, 705, 706), (262, 261, 707), (261, 706, 707), (263, 262, 708), (262, 707, 708), (264, 263, 709), (263, 708, 709), (182, 181, 710), (183, 182, 711), (182, 710, 711), (184, 183, 712), (183, 711, 712), (185, 184, 713), (184, 712, 713), (186, 185, 714), (185, 713, 714), (187, 186, 715), (186, 714, 715), (187, 715, 716), (189, 187, 717), (187, 716, 717), (189, 717, 718), (264, 709, 710), (181, 264, 710), (629, 719, 720), (629, 628, 719), (721, 720, 722), (721, 629, 720), (723, 724, 725), (723, 722, 724), (723, 721, 722), (726, 723, 725), (727, 726, 725), (728, 726, 727), (729, 728, 727), (730, 729, 727), (731, 730, 727), (732, 700, 699), (732, 699, 733), (734, 732, 733), (735, 733, 736), (735, 734, 733), (737, 736, 738), (737, 735, 736), (739, 737, 738), (740, 738, 741), (740, 741, 742), (740, 739, 738), (743, 742, 744), (743, 740, 742), (745, 743, 744), (623, 625, 617), (623, 617, 618), (620, 623, 618), (613, 611, 535), (257, 473, 472), (257, 476, 473), (483, 257, 472), (577, 579, 581), (577, 581, 583), (577, 583, 584), (575, 584, 586), (202, 495, 493), (202, 483, 495), (575, 577, 584), (202, 257, 483), (597, 701, 257), (572, 586, 588), (572, 575, 586), (595, 701, 597), (599, 597, 257), (561, 569, 572), (561, 613, 535), (561, 588, 613), (592, 701, 595), (561, 572, 588), (601, 599, 257), (564, 567, 569), (564, 569, 561), (728, 701, 592), (257, 256, 482), (257, 482, 480), (257, 480, 478), (257, 478, 476), (201, 202, 487), (487, 202, 490), (490, 202, 491), (491, 202, 493), (591, 728, 592), (603, 257, 202), (603, 601, 257), (605, 603, 202), (721, 723, 726), (721, 726, 728), (629, 728, 591), (629, 721, 728), (607, 605, 202), (609, 202, 535), (609, 607, 202), (611, 609, 535), (614, 629, 591), (626, 629, 614), (625, 626, 614), (625, 614, 617), (651, 655, 653), (651, 650, 648), (651, 648, 655), (661, 665, 718), (267, 401, 403), (267, 399, 401), (693, 692, 689), (693, 689, 688), (693, 688, 686), (189, 403, 407), (189, 409, 411), (696, 693, 686), (189, 407, 409), (189, 267, 403), (679, 531, 267), (697, 696, 686), (699, 686, 662), (681, 531, 679), (699, 697, 686), (677, 679, 267), (675, 677, 267), (741, 733, 699), (741, 662, 661), (741, 661, 718), (741, 699, 662), (736, 733, 741), (683, 531, 681), (633, 531, 683), (738, 736, 741), (267, 266, 396), (267, 396, 395), (267, 395, 397), (267, 397, 399), (188, 189, 416), (416, 189, 413), (413, 189, 410), (410, 189, 411), (673, 267, 189), (673, 675, 267), (660, 633, 683), (671, 673, 189), (640, 637, 635), (640, 635, 633), (642, 633, 660), (642, 640, 633), (669, 671, 189), (667, 669, 189), (667, 189, 718), (665, 667, 718), (657, 642, 660), (657, 645, 642), (648, 645, 657), (655, 648, 657), (702, 701, 746), (702, 746, 747), (703, 747, 748), (703, 748, 749), (703, 702, 747), (704, 703, 749), (750, 709, 708), (751, 708, 707), (751, 750, 708), (752, 707, 706), (752, 751, 707), (753, 706, 705), (753, 752, 706), (749, 705, 704), (749, 753, 705), (754, 710, 750), (750, 710, 709), (755, 715, 714), (756, 714, 713), (756, 755, 714), (757, 713, 712), (757, 756, 713), (758, 712, 711), (758, 757, 712), (754, 711, 710), (754, 758, 711), (716, 715, 755), (716, 755, 759), (716, 759, 760), (717, 760, 761), (717, 716, 760), (718, 717, 761), (744, 742, 745), (742, 741, 745), (761, 745, 718), (745, 741, 718), (746, 701, 731), (730, 731, 729), (729, 731, 728), (731, 701, 728), (634, 542, 630), (762, 544, 543), (762, 545, 544), (763, 543, 542), (763, 762, 543), (764, 634, 636), (764, 542, 634), (764, 763, 542), (765, 636, 638), (765, 764, 636), (766, 638, 639), (766, 765, 638), (767, 639, 641), (767, 641, 643), (767, 766, 639), (768, 643, 644), (768, 767, 643), (769, 700, 732), (770, 732, 734), (770, 769, 732), (771, 734, 735), (771, 735, 737), (771, 770, 734), (772, 737, 739), (772, 771, 737), (773, 739, 740), (773, 740, 743), (773, 772, 739), (761, 743, 745), (761, 773, 743), (774, 761, 760), (774, 773, 761), (775, 759, 755), (775, 760, 759), (775, 774, 760), (767, 768, 776), (767, 776, 777), (766, 777, 778), (766, 767, 777), (765, 778, 779), (765, 766, 778), (764, 779, 780), (764, 765, 779), (763, 780, 781), (763, 764, 780), (762, 781, 782), (762, 763, 781), (783, 784, 785), (786, 787, 783), (786, 785, 788), (786, 788, 789), (786, 783, 785), (790, 786, 789), (776, 786, 790), (778, 777, 776), (779, 778, 776), (780, 779, 776), (781, 780, 776), (782, 781, 776), (791, 776, 790), (791, 782, 776), (786, 776, 769), (776, 768, 769), (774, 775, 789), (774, 789, 788), (773, 788, 785), (773, 774, 788), (772, 785, 784), (772, 773, 785), (771, 784, 783), (771, 772, 784), (770, 783, 787), (770, 771, 783), (769, 787, 786), (769, 770, 787), (792, 573, 571), (793, 571, 570), (793, 792, 571), (794, 570, 568), (794, 568, 566), (794, 793, 570), (795, 566, 565), (795, 794, 566), (796, 565, 563), (796, 563, 562), (796, 795, 565), (557, 562, 560), (557, 796, 562), (797, 557, 556), (797, 796, 557), (798, 555, 551), (798, 556, 555), (798, 797, 556), (727, 746, 731), (799, 748, 747), (799, 749, 748), (800, 747, 746), (800, 799, 747), (801, 727, 725), (801, 746, 727), (801, 800, 746), (802, 725, 724), (802, 801, 725), (803, 724, 722), (803, 802, 724), (804, 722, 720), (804, 720, 719), (804, 803, 722), (805, 719, 628), (805, 804, 719), (806, 805, 807), (804, 805, 806), (808, 804, 806), (803, 804, 808), (809, 803, 808), (802, 803, 809), (810, 802, 809), (801, 802, 810), (811, 801, 810), (800, 801, 811), (812, 800, 811), (799, 800, 812), (809, 812, 811), (809, 811, 810), (806, 809, 808), (806, 812, 809), (807, 813, 812), (807, 812, 806), (814, 815, 813), (814, 816, 815), (814, 813, 807), (817, 816, 814), (818, 817, 814), (819, 814, 820), (821, 818, 814), (821, 814, 819), (792, 814, 807), (805, 792, 807), (817, 798, 816), (797, 798, 817), (818, 797, 817), (796, 797, 818), (821, 796, 818), (795, 796, 821), (819, 795, 821), (794, 795, 819), (820, 794, 819), (793, 794, 820), (814, 793, 820), (792, 793, 814), (822, 52, 51), (143, 52, 822), (791, 823, 824), (791, 824, 782), (782, 824, 762), (550, 546, 319), (550, 319, 318), (825, 762, 824), (826, 827, 798), (550, 317, 316), (550, 318, 317), (371, 762, 825), (826, 374, 825), (554, 316, 315), (375, 374, 826), (370, 762, 371), (554, 550, 316), (372, 371, 825), (553, 315, 314), (376, 375, 826), (369, 762, 370), (553, 554, 315), (373, 372, 825), (552, 553, 314), (552, 314, 313), (368, 762, 369), (377, 376, 826), (551, 552, 313), (378, 377, 826), (551, 313, 312), (378, 826, 798), (551, 312, 311), (374, 373, 825), (798, 551, 382), (798, 382, 381), (382, 551, 311), (545, 762, 368), (545, 368, 367), (545, 367, 326), (379, 378, 798), (380, 379, 798), (381, 380, 798), (329, 365, 364), (330, 329, 364), (330, 364, 363), (328, 365, 329), (328, 366, 365), (331, 330, 363), (331, 363, 362), (304, 305, 360), (304, 360, 361), (327, 367, 366), (327, 366, 328), (305, 331, 362), (305, 362, 360), (326, 367, 327), (306, 361, 387), (306, 304, 361), (307, 387, 386), (307, 306, 387), (308, 386, 385), (308, 307, 386), (309, 385, 384), (309, 308, 385), (310, 384, 383), (310, 309, 384), (311, 383, 382), (549, 324, 323), (548, 549, 323), (311, 310, 383), (548, 323, 322), (545, 324, 549), (545, 326, 325), (545, 325, 324), (547, 548, 322), (547, 322, 321), (546, 547, 321), (546, 320, 319), (546, 321, 320), (827, 828, 815), (798, 827, 816), (827, 815, 816), (64, 828, 827), (51, 827, 826), (51, 64, 827), (825, 822, 826), (826, 822, 51), (824, 822, 825), (829, 824, 823), (829, 822, 824), (830, 72, 50), (830, 50, 265), (831, 832, 790), (775, 790, 789), (775, 831, 790), (831, 775, 833), (833, 775, 756), (833, 756, 757), (756, 775, 755), (833, 757, 758), (833, 758, 754), (799, 834, 835), (833, 754, 835), (835, 754, 750), (835, 750, 751), (835, 751, 752), (799, 835, 753), (835, 752, 753), (799, 753, 749), (813, 836, 834), (799, 813, 834), (812, 813, 799), (837, 838, 839), (840, 829, 841), (837, 839, 842), (829, 840, 843), (844, 837, 842), (841, 829, 845), (829, 843, 846), (829, 846, 847), (844, 842, 848), (849, 844, 848), (845, 829, 850), (849, 848, 851), (852, 849, 851), (850, 829, 853), (847, 854, 822), (829, 847, 822), (822, 854, 855), (856, 857, 858), (857, 859, 858), (859, 860, 858), (860, 861, 858), (861, 862, 858), (862, 863, 858), (856, 858, 864), (855, 865, 143), (865, 866, 143), (866, 867, 143), (822, 855, 143), (143, 867, 868), (143, 868, 869), (870, 871, 265), (871, 872, 265), (872, 873, 265), (873, 874, 265), (874, 875, 265), (875, 876, 830), (876, 864, 830), (265, 875, 830), (864, 858, 830), (143, 869, 144), (869, 877, 144), (852, 851, 159), (877, 852, 144), (851, 878, 159), (878, 870, 159), (144, 852, 159), (870, 265, 159), (853, 829, 858), (863, 853, 858), (879, 880, 881), (880, 882, 883), (881, 880, 883), (879, 881, 884), (837, 885, 838), (885, 879, 838), (879, 884, 838), (883, 882, 863), (882, 853, 863), (886, 887, 846), (887, 847, 846), (888, 886, 843), (886, 846, 843), (889, 888, 840), (888, 843, 840), (890, 889, 841), (889, 840, 841), (891, 892, 845), (892, 890, 845), (890, 841, 845), (891, 845, 850), (893, 894, 853), (894, 891, 853), (891, 850, 853), (895, 893, 882), (893, 853, 882), (896, 895, 880), (895, 882, 880), (896, 880, 879), (897, 896, 885), (896, 879, 885), (898, 897, 837), (897, 885, 837), (898, 899, 900), (897, 898, 900), (896, 897, 901), (897, 900, 901), (895, 896, 902), (896, 901, 902), (893, 895, 903), (895, 902, 903), (894, 893, 904), (893, 903, 904), (891, 894, 905), (894, 904, 905), (892, 891, 906), (891, 905, 906), (890, 892, 907), (892, 906, 907), (889, 890, 908), (890, 907, 908), (888, 889, 909), (889, 908, 909), (886, 888, 910), (888, 909, 910), (887, 886, 911), (886, 910, 911), (912, 913, 838), (913, 839, 838), (914, 912, 884), (912, 838, 884), (915, 914, 881), (914, 884, 881), (916, 915, 883), (915, 881, 883), (917, 916, 863), (916, 883, 863), (918, 917, 862), (917, 863, 862), (919, 918, 861), (918, 862, 861), (920, 921, 860), (921, 919, 860), (919, 861, 860), (922, 920, 859), (920, 860, 859), (923, 922, 857), (922, 859, 857), (923, 857, 856), (924, 923, 864), (923, 856, 864), (924, 925, 926), (923, 924, 926), (922, 923, 927), (923, 926, 927), (920, 922, 928), (922, 927, 928), (921, 920, 929), (920, 928, 929), (919, 921, 930), (921, 929, 930), (918, 919, 931), (919, 930, 931), (917, 918, 932), (918, 931, 932), (916, 917, 933), (917, 932, 933), (915, 916, 934), (916, 933, 934), (914, 915, 935), (915, 934, 935), (912, 914, 936), (914, 935, 936), (913, 912, 937), (912, 936, 937), (829, 823, 791), (858, 791, 790), (858, 790, 832), (858, 829, 791), (815, 828, 64), (813, 64, 78), (813, 78, 836), (813, 815, 64), (834, 836, 78), (835, 834, 72), (834, 78, 72), (835, 830, 833), (72, 830, 835), (833, 830, 831), (832, 831, 858), (831, 830, 858), (938, 924, 864), (939, 938, 876), (938, 864, 876), (940, 939, 875), (939, 876, 875), (941, 940, 874), (940, 875, 874), (942, 941, 873), (941, 874, 873), (943, 942, 872), (942, 873, 872), (944, 943, 871), (943, 872, 871), (945, 944, 870), (944, 871, 870), (946, 945, 878), (945, 870, 878), (947, 946, 851), (946, 878, 851), (948, 947, 848), (947, 851, 848), (913, 948, 842), (948, 848, 842), (913, 842, 839), (948, 913, 949), (913, 937, 949), (947, 948, 950), (948, 949, 950), (946, 947, 951), (947, 950, 951), (945, 946, 952), (946, 951, 952), (944, 945, 953), (945, 952, 953), (943, 944, 954), (944, 953, 954), (942, 943, 955), (943, 954, 955), (941, 942, 956), (942, 955, 956), (940, 941, 957), (941, 956, 957), (939, 940, 958), (940, 957, 958), (938, 939, 959), (939, 958, 959), (924, 938, 925), (938, 959, 925), (960, 898, 837), (961, 960, 844), (960, 837, 844), (962, 961, 849), (961, 844, 849), (963, 962, 852), (962, 849, 852), (964, 963, 877), (963, 852, 877), (965, 964, 869), (964, 877, 869), (966, 965, 868), (965, 869, 868), (967, 966, 867), (966, 868, 867), (968, 967, 866), (967, 867, 866), (969, 968, 865), (968, 866, 865), (969, 865, 855), (887, 970, 854), (970, 969, 854), (969, 855, 854), (887, 854, 847), (691, 694, 695), (687, 691, 695), (687, 690, 691), (685, 687, 695), (685, 695, 698), (685, 698, 700), (664, 685, 700), (663, 664, 700), (646, 647, 649), (646, 649, 652), (646, 652, 654), (646, 654, 656), (646, 656, 658), (644, 646, 658), (659, 644, 658), (684, 644, 659), (447, 666, 663), (447, 663, 700), (446, 668, 666), (446, 666, 447), (448, 447, 700), (445, 670, 668), (445, 668, 446), (449, 448, 700), (444, 672, 670), (444, 674, 672), (444, 670, 445), (443, 449, 700), (450, 676, 674), (450, 678, 676), (450, 674, 444), (455, 680, 678), (455, 678, 450), (454, 682, 680), (454, 680, 455), (453, 684, 682), (453, 682, 454), (453, 644, 684), (452, 644, 453), (957, 440, 439), (958, 957, 439), (958, 439, 438), (956, 440, 957), (956, 441, 440), (959, 958, 438), (959, 438, 437), (955, 441, 956), (955, 442, 441), (925, 959, 437), (954, 442, 955), (954, 436, 442), (953, 436, 954), (952, 436, 953), (951, 436, 952), (769, 925, 437), (769, 926, 925), (769, 927, 926), (769, 928, 927), (769, 443, 700), (769, 437, 443), (929, 928, 769), (930, 929, 769), (931, 930, 769), (932, 931, 769), (971, 436, 951), (971, 430, 436), (972, 951, 950), (972, 971, 951), (973, 430, 971), (974, 950, 949), (974, 972, 950), (975, 430, 973), (899, 949, 937), (899, 974, 949), (976, 430, 975), (976, 431, 430), (900, 937, 936), (900, 899, 937), (977, 431, 976), (977, 432, 431), (901, 936, 935), (901, 900, 936), (978, 433, 432), (978, 432, 977), (902, 935, 934), (902, 901, 935), (979, 434, 433), (979, 433, 978), (903, 902, 934), (903, 934, 933), (980, 435, 434), (980, 434, 979), (904, 903, 933), (904, 933, 932), (904, 932, 769), (981, 435, 980), (768, 905, 904), (768, 906, 905), (768, 907, 906), (768, 908, 907), (768, 909, 908), (768, 910, 909), (768, 911, 910), (768, 904, 769), (768, 644, 911), (911, 644, 981), (981, 644, 428), (981, 428, 435), (428, 644, 429), (429, 644, 451), (451, 644, 452), (970, 887, 981), (887, 911, 981), (969, 970, 980), (970, 981, 980), (968, 969, 979), (969, 980, 979), (967, 968, 978), (968, 979, 978), (966, 967, 977), (967, 978, 977), (965, 966, 976), (966, 977, 976), (964, 965, 975), (965, 976, 975), (963, 964, 973), (964, 975, 973), (962, 963, 971), (963, 973, 971), (961, 962, 972), (962, 971, 972), (960, 961, 974), (961, 972, 974), (898, 960, 899), (960, 974, 899), (76, 103, 982), (74, 76, 982), (70, 74, 983), (74, 982, 983), (68, 70, 984), (70, 983, 984), (63, 68, 985), (68, 984, 985), (59, 63, 986), (63, 985, 986), (48, 59, 987), (59, 986, 987), (49, 48, 988), (48, 987, 988), (85, 49, 989), (49, 988, 989), (84, 85, 990), (85, 989, 990), (88, 84, 991), (84, 990, 991), (46, 88, 105), (88, 991, 105), (46, 105, 104), (47, 46, 107), (46, 104, 107), (47, 107, 90), (101, 100, 121), (102, 101, 992), (103, 102, 992), (101, 121, 992), (982, 103, 993), (103, 992, 993), (983, 982, 994), (982, 993, 994), (984, 983, 995), (983, 994, 995), (985, 984, 996), (984, 995, 996), (986, 985, 997), (985, 996, 997), (987, 986, 998), (986, 997, 998), (988, 987, 999), (987, 998, 999), (989, 988, 1000), (988, 999, 1000), (990, 989, 1001), (989, 1000, 1001), (991, 990, 1002), (990, 1001, 1002), (105, 991, 106), (991, 1002, 106), (43, 45, 1003), (86, 43, 1003), (87, 86, 1004), (86, 1003, 1004), (73, 87, 1005), (87, 1004, 1005), (71, 73, 1006), (73, 1005, 1006), (67, 71, 1007), (71, 1006, 1007), (62, 67, 1008), (67, 1007, 1008), (60, 62, 1009), (62, 1008, 1009), (57, 60, 1010), (60, 1009, 1010), (56, 57, 1011), (57, 1010, 1011), (53, 56, 1012), (56, 1011, 1012), (58, 53, 1), (53, 1012, 1), (58, 1, 0), (31, 58, 4), (58, 0, 4), (31, 4, 6), (120, 119, 805), (118, 805, 119), (121, 120, 805), (117, 805, 118), (992, 121, 805), (116, 805, 117), (993, 992, 805), (115, 805, 116), (25, 114, 113), (27, 113, 112), (27, 25, 113), (23, 115, 114), (23, 114, 25), (29, 27, 112), (29, 112, 111), (21, 115, 23), (1013, 111, 110), (1013, 29, 111), (1013, 110, 109), (1014, 108, 106), (1014, 109, 108), (1014, 1013, 109), (1015, 1014, 106), (1015, 106, 1002), (792, 805, 115), (792, 17, 15), (792, 19, 17), (792, 21, 19), (792, 115, 21), (1016, 1002, 1001), (1016, 1015, 1002), (13, 792, 15), (11, 792, 13), (9, 792, 11), (507, 996, 995), (7, 792, 9), (508, 507, 995), (508, 995, 994), (506, 996, 507), (506, 997, 996), (5, 792, 7), (509, 508, 994), (509, 994, 993), (505, 997, 506), (505, 998, 997), (510, 509, 993), (510, 993, 805), (504, 998, 505), (504, 999, 998), (504, 1000, 999), (504, 1001, 1000), (511, 510, 805), (503, 1001, 504), (503, 1017, 1016), (503, 1018, 1017), (503, 1019, 1018), (503, 1016, 1001), (502, 1019, 503), (502, 1020, 1019), (501, 1020, 502), (501, 1021, 1020), (500, 1021, 501), (500, 1022, 1021), (499, 1023, 1022), (499, 1022, 500), (498, 2, 1023), (498, 1023, 499), (596, 516, 515), (594, 596, 515), (594, 515, 514), (598, 516, 596), (598, 517, 516), (593, 594, 514), (600, 517, 598), (602, 517, 600), (602, 518, 517), (604, 518, 602), (628, 511, 805), (628, 590, 593), (628, 593, 514), (628, 512, 511), (628, 513, 512), (628, 514, 513), (606, 518, 604), (606, 519, 518), (608, 520, 519), (608, 519, 606), (610, 520, 608), (610, 521, 520), (615, 628, 627), (615, 590, 628), (622, 615, 627), (622, 616, 615), (622, 627, 624), (619, 616, 622), (621, 619, 622), (612, 521, 610), (580, 585, 582), (574, 578, 576), (574, 580, 578), (574, 585, 580), (574, 587, 585), (573, 587, 574), (573, 612, 589), (573, 521, 612), (573, 589, 587), (573, 522, 521), (573, 792, 5), (573, 5, 3), (573, 3, 2), (573, 2, 496), (573, 496, 497), (573, 497, 523), (573, 523, 522), (496, 2, 498), (42, 28, 29), (44, 42, 1013), (45, 44, 1013), (42, 29, 1013), (1003, 45, 1014), (45, 1013, 1014), (1004, 1003, 1015), (1003, 1014, 1015), (1005, 1004, 1016), (1004, 1015, 1016), (1006, 1005, 1017), (1005, 1016, 1017), (1007, 1006, 1018), (1006, 1017, 1018), (1008, 1007, 1019), (1007, 1018, 1019), (1009, 1008, 1020), (1008, 1019, 1020), (1010, 1009, 1021), (1009, 1020, 1021), (1011, 1010, 1022), (1010, 1021, 1022), (1012, 1011, 1023), (1011, 1022, 1023), (1, 1012, 2), (1012, 1023, 2), (216, 275, 209), (524, 209, 275), (525, 524, 275)])
me_custom_upperarm.materials.append(mat_mymaterial)
me_custom_upperarm.use_remesh_preserve_volume = False
me_custom_upperarm.use_remesh_preserve_attributes = False
me_custom_upperarm.use_mirror_vertex_groups = False
me_custom_upperarm.update()

# ---- objects
ob_cube = bpy.data.objects.new('Cube', me_cube_001)
ob_node0 = bpy.data.objects.new('node0', me_custom_upperarm)

# ---- transforms, parenting, visibility, modifiers, constraints
ob_cube.location = (-0.4016, 0.0, 0.0)
ob_cube.lineart.crease_threshold = 0.0
ob_node0.location = (0.0, 0.0, 0.0)
ob_node0.lineart.crease_threshold = 0.0

# ---- collection membership
col_collection_1.objects.link(ob_cube)
col_collection_1.objects.link(ob_node0)

# ---- scene / render settings (as saved in the file)
scene.frame_start = 1; scene.frame_end = 250; scene.frame_set(1)
scene.render.engine = 'BLENDER_EEVEE_NEXT'
scene.render.resolution_percentage = 50
scene.render.dither_intensity = 0.0
scene.cycles.use_denoising = False
scene.cycles.samples = 10
scene.cycles.sampling_pattern = 'TABULATED_SOBOL'
scene.cycles.light_sampling_threshold = 0.0
scene.cycles.use_adaptive_sampling = False
scene.cycles.use_light_tree = False
scene.cycles.blur_glossy = 0.0
scene.cycles.pixel_filter_type = 'GAUSSIAN'
scene.cycles.sample_clamp_indirect = 0.0
scene.view_settings.view_transform = 'Standard'
scene.unit_settings.scale_length = 0.1
bpy.context.view_layer.update()

# ---- added for rendering (the .blend has no active camera and no usable light): camera, sun
cam_auto = bpy.data.cameras.new('AutoCamera')
cam_auto.lens = 50.0
cam_auto.sensor_width = 36.0
cam_auto.clip_end = 1000.0
ob_auto_camera = bpy.data.objects.new('AutoCamera', cam_auto)
scene.collection.objects.link(ob_auto_camera)
ob_auto_camera.location = (0.71843, -1.10308, 0.517384)
ob_auto_camera.rotation_euler = (1.09748, -7.21219e-08, 0.694738)
scene.camera = ob_auto_camera
light_auto_sun = bpy.data.lights.new('AutoSun', 'SUN')
light_auto_sun.energy = 3.0
light_auto_sun.angle = 0.0523599
ob_auto_sun = bpy.data.objects.new('AutoSun', light_auto_sun)
scene.collection.objects.link(ob_auto_sun)
ob_auto_sun.rotation_euler = (0.872665, 0.174533, 0.523599)
bpy.context.view_layer.update()
